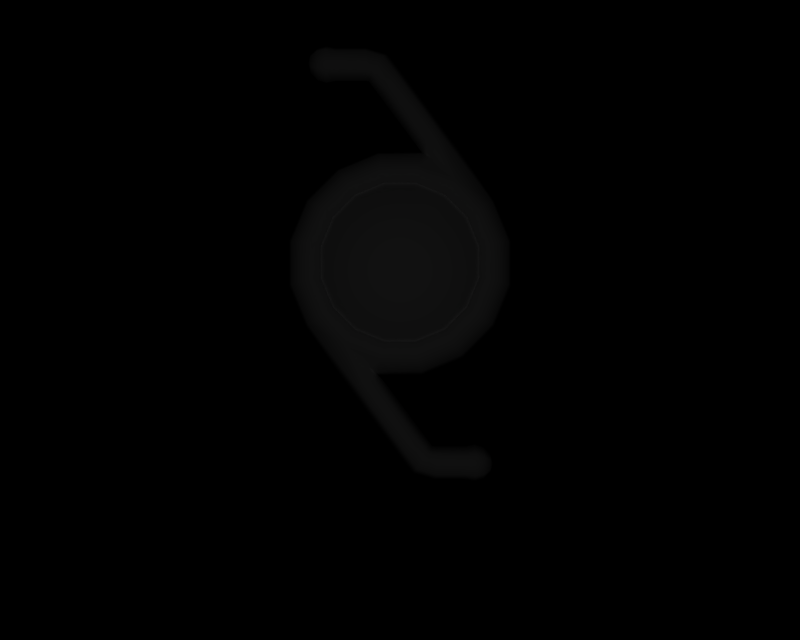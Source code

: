 # Source: BR_Unown-Shiny54.blend  (saved by Blender 2.66.1; exported with 4.5.12 LTS)
import bpy
from mathutils import Matrix  # noqa: F401  (used for matrix-valued properties, if any)

bpy.ops.wm.read_factory_settings(use_empty=True)
scene = bpy.context.scene
scene.name = '1'

# ---- collections
col_collection_1 = bpy.data.collections.new('Collection 1'); scene.collection.children.link(col_collection_1)

# ---- materials (node trees are filled in below, after node groups)
mat_mat_1 = bpy.data.materials.new('mat_1')
mat_mat_1.alpha_threshold = 0.0
mat_mat_1.specular_color = (0.5, 0.5, 0.5)
mat_mat_1.roughness = 0.5
mat_mat_0 = bpy.data.materials.new('mat_0')
mat_mat_0.alpha_threshold = 0.0
mat_mat_0.specular_color = (0.5, 0.5, 0.5)
mat_mat_0.roughness = 0.5

# ---- material node trees

# ---- cameras
cam_camera_001 = bpy.data.cameras.new('Camera.001')
cam_camera_001.passepartout_alpha = 0.2
cam_camera_001.clip_end = 100.0
cam_camera_001.lens = 35.0
cam_camera_001.sensor_width = 32.0
cam_camera_001.sensor_height = 18.0
cam_camera_001.show_passepartout = False
cam_camera_001.show_safe_areas = True
cam_camera_001.dof.focus_distance = 0.0
cam_camera_001.dof.aperture_fstop = 128.0

# ---- lights
light_lamp = bpy.data.lights.new('Lamp', 'POINT')
light_lamp.transmission_factor = 0.0
light_lamp.energy = 130.1
light_lamp.shadow_buffer_clip_start = 0.5
light_lamp.shadow_soft_size = 1.0
light_lamp.shadow_maximum_resolution = 0.006
light_lamp.use_absolute_resolution = True
light_lamp.cycles.use_multiple_importance_sampling = False

# ---- meshes
me_unknown_z_mat_1 = bpy.data.meshes.new('unknown_z_mat_1')
me_unknown_z_mat_1.from_pydata([(0.5528, 2.714, 0.3777), (0.8005, 2.995, 0.2207), (0.5528, 2.933, 0.3777), (0.8005, 2.677, 0.2207), (0.4686, 2.51, 0.3777), (0.6786, 2.383, 0.2207), (0.3131, 2.355, 0.3777), (0.4534, 2.157, 0.2207), (0.11, 2.271, 0.3777), (0.1592, 2.036, 0.2207), (-0.11, 2.271, 0.3777), (-0.1592, 2.036, 0.2207), (-0.3131, 2.355, 0.3777), (-0.4534, 2.157, 0.2207), (-0.4686, 2.51, 0.3777), (-0.6786, 2.383, 0.2207), (-0.5528, 2.714, 0.3777), (-0.8005, 2.677, 0.2207), (-0.5528, 2.933, 0.3777), (-0.8005, 2.995, 0.2207), (-0.4686, 3.137, 0.3777), (-0.6786, 3.289, 0.2207), (-0.3131, 3.292, 0.3777), (-0.4534, 3.515, 0.2207), (-0.11, 3.376, 0.3777), (-0.1592, 3.636, 0.2207), (0.11, 3.376, 0.3777), (0.1592, 3.636, 0.2207), (0.3131, 3.292, 0.3777), (0.4534, 3.515, 0.2207), (0.4686, 3.137, 0.3777), (0.6786, 3.289, 0.2207), (0.0, 2.824, 0.4768)], [], [(0, 1, 2), (0, 3, 1), (3, 0, 4), (4, 5, 3), (6, 5, 4), (6, 7, 5), (8, 7, 6), (8, 9, 7), (10, 9, 8), (10, 11, 9), (12, 11, 10), (12, 13, 11), (14, 13, 12), (14, 15, 13), (16, 15, 14), (16, 17, 15), (18, 17, 16), (18, 19, 17), (20, 19, 18), (20, 21, 19), (22, 21, 20), (22, 23, 21), (24, 23, 22), (24, 25, 23), (26, 25, 24), (26, 27, 25), (28, 27, 26), (28, 29, 27), (30, 29, 28), (30, 31, 29), (2, 31, 30), (2, 1, 31), (26, 32, 30), (28, 26, 30), (32, 2, 30), (32, 0, 2), (4, 0, 32), (32, 6, 4), (8, 6, 32), (32, 10, 8), (12, 10, 32), (32, 14, 12), (16, 14, 32), (32, 18, 16), (20, 18, 32), (32, 22, 20), (24, 22, 32), (32, 26, 24)])
me_unknown_z_mat_1.polygons.foreach_set('use_smooth', [True] * 48)
_k = set([(1, 3), (1, 31), (3, 5), (5, 7), (7, 9), (9, 11), (11, 13), (13, 15), (15, 17), (17, 19), (19, 21), (21, 23), (23, 25), (25, 27), (27, 29), (29, 31)])
me_unknown_z_mat_1.attributes.new('sharp_edge', 'BOOLEAN', 'EDGE').data.foreach_set('value', [ (min(e.vertices), max(e.vertices)) in _k for e in me_unknown_z_mat_1.edges])
_uv = me_unknown_z_mat_1.uv_layers.new(name='UVTex')
_uv.uv.foreach_set('vector', [0.9313, 0.915, 0.9832, 0.8778, 0.9313, 0.8807, 0.9313, 0.915, 0.9832, 0.9154, 0.9832, 0.8778, 0.9832, 0.9154, 0.9313, 0.915, 0.8658, 0.9467, 0.8658, 0.9467, 0.9228, 0.9518, 0.9832, 0.9154, 0.7446, 0.971, 0.9228, 0.9518, 0.8658, 0.9467, 0.7446, 0.971, 0.7825, 0.9793, 0.9228, 0.9518, 0.5864, 0.9841, 0.7825, 0.9793, 0.7446, 0.971, 0.5864, 0.9841, 0.5961, 0.991, 0.7825, 0.9793, 0.4151, 0.9841, 0.5961, 0.991, 0.5864, 0.9841, 0.4151, 0.9841, 0.4039, 0.991, 0.5961, 0.991, 0.2569, 0.971, 0.4039, 0.991, 0.4151, 0.9841, 0.2569, 0.971, 0.2175, 0.9793, 0.4039, 0.991, 0.1358, 0.9467, 0.2175, 0.9793, 0.2569, 0.971, 0.1358, 0.9467, 0.07718, 0.9518, 0.2175, 0.9793, 0.07024, 0.915, 0.07718, 0.9518, 0.1358, 0.9467, 0.07024, 0.915, 0.01683, 0.9154, 0.07718, 0.9518, 0.07024, 0.8807, 0.01683, 0.9154, 0.07024, 0.915, 0.07024, 0.8807, 0.01683, 0.8778, 0.01683, 0.9154, 0.1358, 0.849, 0.01683, 0.8778, 0.07024, 0.8807, 0.1358, 0.849, 0.07718, 0.8414, 0.01683, 0.8778, 0.2569, 0.8247, 0.07718, 0.8414, 0.1358, 0.849, 0.2569, 0.8247, 0.2175, 0.8139, 0.07718, 0.8414, 0.4151, 0.8116, 0.2175, 0.8139, 0.2569, 0.8247, 0.4151, 0.8116, 0.4039, 0.8021, 0.2175, 0.8139, 0.5864, 0.8116, 0.4039, 0.8021, 0.4151, 0.8116, 0.5864, 0.8116, 0.5961, 0.8021, 0.4039, 0.8021, 0.7446, 0.8247, 0.5961, 0.8021, 0.5864, 0.8116, 0.7446, 0.8247, 0.7825, 0.8139, 0.5961, 0.8021, 0.8658, 0.849, 0.7825, 0.8139, 0.7446, 0.8247, 0.8658, 0.849, 0.9228, 0.8414, 0.7825, 0.8139, 0.9313, 0.8807, 0.9228, 0.8414, 0.8658, 0.849, 0.9313, 0.8807, 0.9832, 0.8778, 0.9228, 0.8414, 0.5864, 0.8116, 0.5, 0.8981, 0.8658, 0.849, 0.7446, 0.8247, 0.5864, 0.8116, 0.8658, 0.849, 0.5, 0.8981, 0.9313, 0.8807, 0.8658, 0.849, 0.5, 0.8981, 0.9313, 0.915, 0.9313, 0.8807, 0.8658, 0.9467, 0.9313, 0.915, 0.5, 0.8981, 0.5, 0.8981, 0.7446, 0.971, 0.8658, 0.9467, 0.5864, 0.9841, 0.7446, 0.971, 0.5, 0.8981, 0.5, 0.8981, 0.4151, 0.9841, 0.5864, 0.9841, 0.2569, 0.971, 0.4151, 0.9841, 0.5, 0.8981, 0.5, 0.8981, 0.1358, 0.9467, 0.2569, 0.971, 0.07024, 0.915, 0.1358, 0.9467, 0.5, 0.8981, 0.5, 0.8981, 0.07024, 0.8807, 0.07024, 0.915, 0.1358, 0.849, 0.07024, 0.8807, 0.5, 0.8981, 0.5, 0.8981, 0.2569, 0.8247, 0.1358, 0.849, 0.4151, 0.8116, 0.2569, 0.8247, 0.5, 0.8981, 0.5, 0.8981, 0.5864, 0.8116, 0.4151, 0.8116])
me_unknown_z_mat_1.materials.append(mat_mat_1)
me_unknown_z_mat_1.use_remesh_preserve_volume = False
me_unknown_z_mat_1.use_remesh_preserve_attributes = False
me_unknown_z_mat_1.use_mirror_vertex_groups = False
me_unknown_z_mat_1.update()
me_unknown_z_mat_0 = bpy.data.meshes.new('unknown_z_mat_0')
me_unknown_z_mat_0.from_pydata([(0.456, 2.937, -0.3544), (0.3866, 3.105, -0.3544), (0.7143, 3.324, -0.2715), (0.8426, 3.014, -0.2715), (0.9333, 3.46, -0.1445), (1.101, 3.055, -0.1445), (0.9698, 3.484, -0.00111), (1.144, 3.064, -0.00111), (0.9333, 3.46, 0.1423), (1.101, 3.055, 0.1423), (0.8403, 3.397, 0.2289), (0.9912, 3.033, 0.2289), (0.6786, 3.289, 0.2507), (0.8005, 2.995, 0.2507), (0.6786, 3.289, 0.2207), (0.8005, 2.995, 0.2207), (-0.6236, 3.769, -0.1445), (-0.7143, 3.324, -0.2715), (-0.9333, 3.46, -0.1445), (-0.4773, 3.561, -0.2715), (-0.219, 3.937, -0.1445), (-0.1676, 3.689, -0.2715), (0.219, 3.937, -0.1445), (0.1676, 3.689, -0.2715), (-0.648, 3.806, -0.00111), (-0.9698, 3.484, -0.00111), (-1.101, 3.055, -0.1445), (-1.144, 3.064, -0.00111), (-1.101, 2.617, -0.1445), (-1.144, 2.608, -0.00111), (-0.9333, 2.212, -0.1445), (-0.9698, 2.188, -0.00111), (-0.4505, 1.597, -0.1538), (-0.5498, 1.594, -0.00111), (-0.2931, 1.384, -0.1539), (-0.3802, 1.364, -0.00111), (-0.1357, 1.17, -0.1541), (-0.2106, 1.133, -0.00111), (0.02177, 0.9568, -0.1543), (-0.04096, 0.9022, -0.00111), (0.1792, 0.7433, -0.1545), (0.1287, 0.6715, -0.00111), (0.3607, 0.6885, -0.1528), (0.3595, 0.601, -0.00111), (0.6751, 0.6883, -0.1528), (0.675, 0.6007, -0.001109), (0.7678, 0.6784, -0.1699), (0.7677, 0.5809, -0.001108), (0.8576, 0.6913, -0.1474), (0.8576, 0.6068, -0.001108), (0.9289, 0.7271, -0.08528), (0.9289, 0.6785, -0.001108), (0.2583, 3.233, -0.3544), (0.4773, 3.561, -0.2715), (0.09071, 3.302, -0.3544), (-0.09071, 3.302, -0.3544), (-0.2583, 3.233, -0.3544), (-0.3866, 3.105, -0.3544), (-0.456, 2.937, -0.3544), (-0.8426, 3.014, -0.2715), (-0.456, 2.756, -0.3544), (-0.8426, 2.679, -0.2715), (-0.3866, 2.588, -0.3544), (-0.7143, 2.369, -0.2715), (-0.2583, 2.46, -0.3544), (-0.4773, 2.132, -0.2715), (-0.09071, 2.39, -0.3544), (-0.1676, 2.004, -0.2715), (0.09071, 2.39, -0.3544), (0.1676, 2.004, -0.2715), (0.2583, 2.46, -0.3544), (0.4773, 2.132, -0.2715), (0.3866, 2.588, -0.3544), (0.7143, 2.369, -0.2715), (0.456, 2.756, -0.3544), (0.8426, 2.679, -0.2715), (-0.1972, 1.845, 0.2289), (-0.3202, 1.777, 0.1423), (-0.219, 1.735, 0.1423), (-0.5615, 1.996, 0.2289), (-0.1592, 2.036, 0.2507), (-0.4534, 2.157, 0.2507), (-0.1592, 2.036, 0.2207), (-0.4534, 2.157, 0.2207), (0.5615, 3.676, 0.2289), (0.4534, 3.515, 0.2507), (0.1972, 3.827, 0.2289), (0.1592, 3.636, 0.2507), (-0.1972, 3.827, 0.2289), (-0.1592, 3.636, 0.2507), (-0.5615, 3.676, 0.2289), (-0.4534, 3.515, 0.2507), (-0.8403, 3.397, 0.2289), (-0.6786, 3.289, 0.2507), (-0.9912, 3.033, 0.2289), (-0.8005, 2.995, 0.2507), (-0.9912, 2.639, 0.2289), (-0.8005, 2.677, 0.2507), (-0.8403, 2.275, 0.2289), (-0.6786, 2.383, 0.2507), (-0.6236, 3.769, 0.1423), (-0.9333, 3.46, 0.1423), (-1.101, 3.055, 0.1423), (-1.101, 2.617, 0.1423), (-0.9333, 2.212, 0.1423), (-0.4508, 1.597, 0.1513), (-0.2933, 1.383, 0.1515), (-0.1358, 1.17, 0.1518), (0.0217, 0.9567, 0.1521), (0.1792, 0.7433, 0.1523), (0.3607, 0.6885, 0.1506), (0.6751, 0.6883, 0.1506), (0.7678, 0.6784, 0.1676), (0.8576, 0.6913, 0.1452), (0.9289, 0.7271, 0.08307), (1.101, 2.617, -0.1445), (1.144, 2.608, -0.00111), (1.101, 2.617, 0.1423), (0.9912, 2.639, 0.2289), (0.8005, 2.677, 0.2507), (0.8005, 2.677, 0.2207), (-0.2276, 3.98, -0.00111), (0.2276, 3.98, -0.00111), (-0.219, 3.937, 0.1423), (0.219, 3.937, 0.1423), (0.9333, 2.212, 0.1423), (0.8403, 2.275, 0.2289), (0.6786, 2.383, 0.2507), (0.6786, 2.383, 0.2207), (0.6236, 1.903, 0.1423), (0.5615, 1.996, 0.2289), (0.4534, 2.157, 0.2507), (0.4534, 2.157, 0.2207), (0.219, 1.735, 0.1423), (0.1972, 1.845, 0.2289), (0.1592, 2.036, 0.2507), (0.1592, 2.036, 0.2207), (-0.3202, 1.777, -0.1445), (-0.219, 1.735, -0.1445), (0.219, 1.735, -0.1445), (0.6236, 1.903, -0.1445), (0.9333, 2.212, -0.1445), (-0.2276, 1.692, -0.00111), (0.4534, 3.515, 0.2207), (0.1592, 3.636, 0.2207), (-0.1592, 3.636, 0.2207), (-0.4534, 3.515, 0.2207), (-0.6786, 3.289, 0.2207), (-0.8005, 2.995, 0.2207), (-0.8005, 2.677, 0.2207), (-0.6786, 2.383, 0.2207), (0.2276, 1.692, -0.00111), (0.648, 1.866, -0.00111), (0.9698, 2.188, -0.00111), (0.8578, 0.8602, -0.1474), (0.929, 0.8729, -0.001108), (0.929, 0.8243, -0.08528), (0.8578, 0.9446, -0.001108), (0.7679, 0.8732, -0.1699), (0.768, 0.9707, -0.001108), (0.6752, 0.8635, -0.1528), (0.6753, 0.9511, -0.001109), (0.3629, 0.8636, -0.1528), (0.364, 0.9511, -0.00111), (0.2798, 0.8865, -0.1544), (0.3301, 0.9583, -0.00111), (0.147, 1.065, -0.1547), (0.2106, 1.118, -0.00111), (0.01418, 1.243, -0.1549), (0.09107, 1.278, -0.00111), (-0.1186, 1.421, -0.1552), (-0.02843, 1.439, -0.00111), (-0.2514, 1.599, -0.1554), (-0.1479, 1.599, -0.00111), (-0.2276, 1.692, -0.00111), (0.8578, 0.8602, 0.1452), (0.7679, 0.8732, 0.1676), (0.6752, 0.8635, 0.1506), (0.3629, 0.8636, 0.1506), (0.2798, 0.8865, 0.1522), (0.147, 1.064, 0.1525), (0.0141, 1.242, 0.1527), (-0.1188, 1.42, 0.1529), (-0.2516, 1.598, 0.1532), (0.929, 0.8243, 0.08307), (-0.848, 4.812, -0.1474), (-0.9192, 4.799, -0.001108), (-0.9192, 4.848, -0.08528), (-0.848, 4.727, -0.001108), (-0.7581, 4.799, -0.1699), (-0.7582, 4.701, -0.001108), (-0.6654, 4.808, -0.1528), (-0.6655, 4.721, -0.001109), (-0.3531, 4.808, -0.1528), (-0.3542, 4.721, -0.00111), (-0.27, 4.785, -0.1544), (-0.3203, 4.714, -0.00111), (-0.1372, 4.607, -0.1547), (-0.2008, 4.554, -0.00111), (-0.004381, 4.429, -0.1549), (-0.08127, 4.394, -0.00111), (0.1284, 4.251, -0.1552), (0.03822, 4.233, -0.00111), (0.2612, 4.073, -0.1554), (0.1577, 4.073, -0.00111), (0.3202, 3.895, -0.1445), (0.2276, 3.98, -0.00111), (-0.848, 4.812, 0.1452), (-0.7581, 4.799, 0.1676), (-0.6654, 4.808, 0.1506), (-0.3531, 4.808, 0.1506), (-0.27, 4.785, 0.1522), (-0.1372, 4.608, 0.1525), (-0.004296, 4.43, 0.1527), (0.1286, 4.252, 0.1529), (0.2614, 4.074, 0.1532), (0.3202, 3.895, 0.1423), (-0.9192, 4.848, 0.08307), (-0.8478, 4.981, 0.1452), (-0.9191, 4.945, 0.08307), (-0.8478, 5.065, -0.001108), (-0.9191, 4.994, -0.001108), (-0.8478, 4.981, -0.1474), (-0.9191, 4.945, -0.08528), (-0.758, 4.994, 0.1676), (-0.6653, 4.984, 0.1506), (-0.3509, 4.984, 0.1506), (-0.1694, 4.929, 0.1523), (-0.0119, 4.715, 0.1521), (0.1456, 4.502, 0.1518), (0.3031, 4.289, 0.1515), (0.4606, 4.075, 0.1513), (-0.7579, 5.091, -0.001108), (-0.6652, 5.071, -0.001109), (-0.3497, 5.071, -0.00111), (-0.1189, 5.0, -0.00111), (0.05076, 4.77, -0.00111), (0.2204, 4.539, -0.00111), (0.39, 4.308, -0.00111), (0.5596, 4.078, -0.00111), (-0.758, 4.994, -0.1699), (-0.6653, 4.984, -0.1528), (-0.3509, 4.984, -0.1528), (-0.1694, 4.929, -0.1545), (-0.01197, 4.715, -0.1543), (0.1455, 4.502, -0.1541), (0.3029, 4.288, -0.1539), (0.4603, 4.075, -0.1538), (-0.4615, 1.854, -0.2126), (0.4713, 3.818, -0.2126), (0.0, 2.846, -0.3836), (0.9548, 0.7757, -0.001108), (-0.945, 4.896, -0.001108)], [], [(0, 1, 2), (3, 0, 2), (4, 3, 2), (4, 5, 3), (6, 5, 4), (6, 7, 5), (8, 7, 6), (8, 9, 7), (10, 9, 8), (10, 11, 9), (12, 11, 10), (12, 13, 11), (14, 13, 12), (14, 15, 13), (16, 17, 18), (16, 19, 17), (20, 19, 16), (20, 21, 19), (22, 21, 20), (22, 23, 21), (18, 24, 16), (18, 25, 24), (26, 25, 18), (26, 27, 25), (28, 27, 26), (28, 29, 27), (30, 29, 28), (30, 31, 29), (32, 31, 30), (32, 33, 31), (34, 33, 32), (34, 35, 33), (36, 35, 34), (36, 37, 35), (38, 37, 36), (38, 39, 37), (40, 39, 38), (40, 41, 39), (42, 41, 40), (42, 43, 41), (44, 43, 42), (44, 45, 43), (46, 45, 44), (46, 47, 45), (48, 47, 46), (48, 49, 47), (50, 49, 48), (50, 51, 49), (2, 1, 52), (52, 53, 2), (54, 53, 52), (54, 23, 53), (55, 23, 54), (55, 21, 23), (56, 21, 55), (56, 19, 21), (57, 19, 56), (57, 17, 19), (58, 17, 57), (58, 59, 17), (60, 59, 58), (60, 61, 59), (62, 61, 60), (62, 63, 61), (64, 63, 62), (64, 65, 63), (66, 65, 64), (66, 67, 65), (68, 67, 66), (68, 69, 67), (70, 69, 68), (70, 71, 69), (72, 71, 70), (72, 73, 71), (74, 73, 72), (74, 75, 73), (0, 75, 74), (0, 3, 75), (76, 77, 78), (76, 79, 77), (80, 79, 76), (80, 81, 79), (82, 81, 80), (82, 83, 81), (84, 12, 10), (84, 85, 12), (86, 85, 84), (86, 87, 85), (88, 87, 86), (88, 89, 87), (90, 89, 88), (90, 91, 89), (92, 91, 90), (92, 93, 91), (94, 93, 92), (94, 95, 93), (96, 95, 94), (96, 97, 95), (98, 97, 96), (98, 99, 97), (79, 99, 98), (79, 81, 99), (25, 100, 24), (25, 101, 100), (27, 101, 25), (27, 102, 101), (29, 102, 27), (29, 103, 102), (31, 103, 29), (31, 104, 103), (33, 104, 31), (33, 105, 104), (35, 105, 33), (35, 106, 105), (37, 106, 35), (37, 107, 106), (39, 107, 37), (39, 108, 107), (41, 108, 39), (41, 109, 108), (43, 109, 41), (43, 110, 109), (45, 110, 43), (45, 111, 110), (47, 111, 45), (47, 112, 111), (49, 112, 47), (49, 113, 112), (51, 113, 49), (51, 114, 113), (115, 7, 116), (115, 5, 7), (75, 5, 115), (75, 3, 5), (9, 116, 7), (9, 117, 116), (11, 117, 9), (11, 118, 117), (13, 118, 11), (13, 119, 118), (15, 119, 13), (15, 120, 119), (121, 22, 20), (121, 122, 22), (123, 122, 121), (123, 124, 122), (88, 124, 123), (88, 86, 124), (118, 125, 117), (118, 126, 125), (119, 126, 118), (119, 127, 126), (120, 127, 119), (120, 128, 127), (126, 129, 125), (126, 130, 129), (127, 130, 126), (127, 131, 130), (128, 131, 127), (128, 132, 131), (24, 20, 16), (24, 121, 20), (100, 121, 24), (100, 123, 121), (90, 123, 100), (90, 88, 123), (130, 133, 129), (130, 134, 133), (131, 134, 130), (131, 135, 134), (132, 135, 131), (132, 136, 135), (134, 78, 133), (134, 76, 78), (135, 76, 134), (135, 80, 76), (136, 80, 135), (136, 82, 80), (59, 18, 17), (59, 26, 18), (61, 26, 59), (61, 28, 26), (63, 28, 61), (63, 30, 28), (96, 104, 98), (96, 103, 104), (94, 103, 96), (94, 102, 103), (92, 102, 94), (92, 101, 102), (90, 101, 92), (90, 100, 101), (67, 137, 65), (67, 138, 137), (69, 138, 67), (69, 139, 138), (71, 139, 69), (71, 140, 139), (73, 140, 71), (73, 141, 140), (75, 141, 73), (75, 115, 141), (137, 138, 142), (142, 78, 77), (85, 14, 12), (85, 143, 14), (87, 143, 85), (87, 144, 143), (89, 144, 87), (89, 145, 144), (91, 145, 89), (91, 146, 145), (93, 146, 91), (93, 147, 146), (95, 147, 93), (95, 148, 147), (97, 148, 95), (97, 149, 148), (99, 149, 97), (99, 150, 149), (81, 150, 99), (81, 83, 150), (151, 138, 139), (151, 142, 138), (133, 142, 151), (133, 78, 142), (152, 139, 140), (152, 151, 139), (129, 151, 152), (129, 133, 151), (153, 140, 141), (153, 152, 140), (125, 152, 153), (125, 129, 152), (116, 141, 115), (116, 153, 141), (117, 153, 116), (117, 125, 153), (154, 155, 156), (154, 157, 155), (158, 157, 154), (158, 159, 157), (160, 159, 158), (160, 161, 159), (162, 161, 160), (162, 163, 161), (164, 163, 162), (164, 165, 163), (166, 165, 164), (166, 167, 165), (168, 167, 166), (168, 169, 167), (170, 169, 168), (170, 171, 169), (172, 171, 170), (172, 173, 171), (137, 173, 172), (137, 174, 173), (159, 175, 157), (159, 176, 175), (161, 176, 159), (161, 177, 176), (163, 177, 161), (163, 178, 177), (165, 178, 163), (165, 179, 178), (167, 179, 165), (167, 180, 179), (169, 180, 167), (169, 181, 180), (171, 181, 169), (171, 182, 181), (173, 182, 171), (173, 183, 182), (174, 183, 173), (174, 77, 183), (175, 155, 157), (175, 184, 155), (113, 184, 175), (113, 114, 184), (176, 113, 175), (176, 112, 113), (177, 112, 176), (177, 111, 112), (178, 111, 177), (178, 110, 111), (179, 110, 178), (179, 109, 110), (180, 109, 179), (180, 108, 109), (181, 108, 180), (181, 107, 108), (182, 107, 181), (182, 106, 107), (183, 106, 182), (183, 105, 106), (48, 156, 50), (48, 154, 156), (46, 154, 48), (46, 158, 154), (44, 158, 46), (44, 160, 158), (42, 160, 44), (42, 162, 160), (40, 162, 42), (40, 164, 162), (38, 164, 40), (38, 166, 164), (36, 166, 38), (36, 168, 166), (34, 168, 36), (34, 170, 168), (32, 170, 34), (32, 172, 170), (185, 186, 187), (185, 188, 186), (189, 188, 185), (189, 190, 188), (191, 190, 189), (191, 192, 190), (193, 192, 191), (193, 194, 192), (195, 194, 193), (195, 196, 194), (197, 196, 195), (197, 198, 196), (199, 198, 197), (199, 200, 198), (201, 200, 199), (201, 202, 200), (203, 202, 201), (203, 204, 202), (205, 204, 203), (205, 206, 204), (190, 207, 188), (190, 208, 207), (192, 208, 190), (192, 209, 208), (194, 209, 192), (194, 210, 209), (196, 210, 194), (196, 211, 210), (198, 211, 196), (198, 212, 211), (200, 212, 198), (200, 213, 212), (202, 213, 200), (202, 214, 213), (204, 214, 202), (204, 215, 214), (206, 215, 204), (206, 216, 215), (207, 186, 188), (207, 217, 186), (218, 217, 207), (218, 219, 217), (220, 219, 218), (220, 221, 219), (222, 221, 220), (222, 223, 221), (185, 223, 222), (185, 187, 223), (208, 218, 207), (208, 224, 218), (209, 224, 208), (209, 225, 224), (210, 225, 209), (210, 226, 225), (211, 226, 210), (211, 227, 226), (212, 227, 211), (212, 228, 227), (213, 228, 212), (213, 229, 228), (214, 229, 213), (214, 230, 229), (215, 230, 214), (215, 231, 230), (224, 220, 218), (224, 232, 220), (225, 232, 224), (225, 233, 232), (226, 233, 225), (226, 234, 233), (227, 234, 226), (227, 235, 234), (228, 235, 227), (228, 236, 235), (229, 236, 228), (229, 237, 236), (230, 237, 229), (230, 238, 237), (231, 238, 230), (231, 239, 238), (8, 239, 231), (8, 6, 239), (232, 222, 220), (232, 240, 222), (233, 240, 232), (233, 241, 240), (234, 241, 233), (234, 242, 241), (235, 242, 234), (235, 243, 242), (236, 243, 235), (236, 244, 243), (237, 244, 236), (237, 245, 244), (238, 245, 237), (238, 246, 245), (239, 246, 238), (239, 247, 246), (6, 247, 239), (6, 4, 247), (240, 185, 222), (240, 189, 185), (241, 189, 240), (241, 191, 189), (242, 191, 241), (242, 193, 191), (243, 193, 242), (243, 195, 193), (244, 195, 243), (244, 197, 195), (245, 197, 244), (245, 199, 197), (246, 199, 245), (246, 201, 199), (247, 201, 246), (247, 203, 201), (104, 79, 98), (104, 105, 79), (183, 79, 105), (183, 77, 79), (65, 30, 63), (65, 248, 30), (172, 248, 65), (172, 32, 248), (30, 248, 32), (172, 65, 137), (205, 22, 122), (205, 23, 22), (53, 23, 205), (205, 203, 53), (249, 53, 203), (249, 4, 53), (247, 4, 249), (249, 203, 247), (4, 2, 53), (124, 216, 122), (124, 86, 216), (84, 216, 86), (84, 215, 216), (231, 215, 84), (84, 8, 231), (10, 8, 84), (1, 0, 250), (0, 74, 250), (72, 250, 74), (72, 70, 250), (68, 250, 70), (68, 66, 250), (64, 250, 66), (64, 62, 250), (60, 250, 62), (60, 58, 250), (57, 250, 58), (57, 56, 250), (55, 250, 56), (55, 54, 250), (52, 250, 54), (52, 1, 250), (155, 251, 156), (155, 184, 251), (114, 251, 184), (114, 51, 251), (50, 251, 51), (50, 156, 251), (186, 252, 187), (186, 217, 252), (219, 252, 217), (219, 221, 252), (223, 252, 221), (223, 187, 252)])
me_unknown_z_mat_0.polygons.foreach_set('use_smooth', [True] * 484)
_k = set([(14, 15), (14, 143), (15, 120), (77, 142), (77, 174), (82, 83), (82, 136), (83, 150), (120, 128), (122, 205), (122, 216), (128, 132), (132, 136), (137, 142), (137, 174), (143, 144), (144, 145), (145, 146), (146, 147), (147, 148), (148, 149), (149, 150), (205, 206), (206, 216)])
me_unknown_z_mat_0.attributes.new('sharp_edge', 'BOOLEAN', 'EDGE').data.foreach_set('value', [ (min(e.vertices), max(e.vertices)) in _k for e in me_unknown_z_mat_0.edges])
_uv = me_unknown_z_mat_0.uv_layers.new(name='UVTex')
_uv.uv.foreach_set('vector', [0.0, 0.0, 0.0, 0.0, 0.0, 0.0, 0.0, 0.0, 0.0, 0.0, 0.0, 0.0, 0.0, 0.0, 0.0, 0.0, 0.0, 0.0, 0.0, 0.0, 0.0, 0.0, 0.0, 0.0, 0.0, 0.0, 0.0, 0.0, 0.0, 0.0, 0.0, 0.0, 0.0, 0.0, 0.0, 0.0, 0.0, 0.0, 0.0, 0.0, 0.0, 0.0, 0.0, 0.0, 0.0, 0.0, 0.0, 0.0, 0.0, 0.0, 0.0, 0.0, 0.0, 0.0, 0.0, 0.0, 0.0, 0.0, 0.0, 0.0, 0.0, 0.0, 0.0, 0.0, 0.0, 0.0, 0.0, 0.0, 0.0, 0.0, 0.0, 0.0, 0.0, 0.0, 0.0, 0.0, 0.0, 0.0, 0.0, 0.0, 0.0, 0.0, 0.0, 0.0, 0.0, 0.0, 0.0, 0.0, 0.0, 0.0, 0.0, 0.0, 0.0, 0.0, 0.0, 0.0, 0.0, 0.0, 0.0, 0.0, 0.0, 0.0, 0.0, 0.0, 0.0, 0.0, 0.0, 0.0, 0.0, 0.0, 0.0, 0.0, 0.0, 0.0, 0.0, 0.0, 0.0, 0.0, 0.0, 0.0, 0.0, 0.0, 0.0, 0.0, 0.0, 0.0, 0.0, 0.0, 0.0, 0.0, 0.0, 0.0, 0.0, 0.0, 0.0, 0.0, 0.0, 0.0, 0.0, 0.0, 0.0, 0.0, 0.0, 0.0, 0.0, 0.0, 0.0, 0.0, 0.0, 0.0, 0.0, 0.0, 0.0, 0.0, 0.0, 0.0, 0.0, 0.0, 0.0, 0.0, 0.0, 0.0, 0.0, 0.0, 0.0, 0.0, 0.0, 0.0, 0.0, 0.0, 0.0, 0.0, 0.0, 0.0, 0.0, 0.0, 0.0, 0.0, 0.0, 0.0, 0.0, 0.0, 0.0, 0.0, 0.0, 0.0, 0.0, 0.0, 0.0, 0.0, 0.0, 0.0, 0.0, 0.0, 0.0, 0.0, 0.0, 0.0, 0.0, 0.0, 0.0, 0.0, 0.0, 0.0, 0.0, 0.0, 0.0, 0.0, 0.0, 0.0, 0.0, 0.0, 0.0, 0.0, 0.0, 0.0, 0.0, 0.0, 0.0, 0.0, 0.0, 0.0, 0.0, 0.0, 0.0, 0.0, 0.0, 0.0, 0.0, 0.0, 0.0, 0.0, 0.0, 0.0, 0.0, 0.0, 0.0, 0.0, 0.0, 0.0, 0.0, 0.0, 0.0, 0.0, 0.0, 0.0, 0.0, 0.0, 0.0, 0.0, 0.0, 0.0, 0.0, 0.0, 0.0, 0.0, 0.0, 0.0, 0.0, 0.0, 0.0, 0.0, 0.0, 0.0, 0.0, 0.0, 0.0, 0.0, 0.0, 0.0, 0.0, 0.0, 0.0, 0.0, 0.0, 0.0, 0.0, 0.0, 0.0, 0.0, 0.0, 0.0, 0.0, 0.0, 0.0, 0.0, 0.0, 0.0, 0.0, 0.0, 0.0, 0.0, 0.0, 0.0, 0.0, 0.0, 0.0, 0.0, 0.0, 0.0, 0.0, 0.0, 0.0, 0.0, 0.0, 0.0, 0.0, 0.0, 0.0, 0.0, 0.0, 0.0, 0.0, 0.0, 0.0, 0.0, 0.0, 0.0, 0.0, 0.0, 0.0, 0.0, 0.0, 0.0, 0.0, 0.0, 0.0, 0.0, 0.0, 0.0, 0.0, 0.0, 0.0, 0.0, 0.0, 0.0, 0.0, 0.0, 0.0, 0.0, 0.0, 0.0, 0.0, 0.0, 0.0, 0.0, 0.0, 0.0, 0.0, 0.0, 0.0, 0.0, 0.0, 0.0, 0.0, 0.0, 0.0, 0.0, 0.0, 0.0, 0.0, 0.0, 0.0, 0.0, 0.0, 0.0, 0.0, 0.0, 0.0, 0.0, 0.0, 0.0, 0.0, 0.0, 0.0, 0.0, 0.0, 0.0, 0.0, 0.0, 0.0, 0.0, 0.0, 0.0, 0.0, 0.0, 0.0, 0.0, 0.0, 0.0, 0.0, 0.0, 0.0, 0.0, 0.0, 0.0, 0.0, 0.0, 0.0, 0.0, 0.0, 0.0, 0.0, 0.0, 0.0, 0.0, 0.0, 0.0, 0.0, 0.0, 0.0, 0.0, 0.0, 0.0, 0.0, 0.0, 0.0, 0.0, 0.0, 0.0, 0.0, 0.0, 0.0, 0.0, 0.0, 0.0, 0.0, 0.0, 0.0, 0.0, 0.0, 0.0, 0.0, 0.0, 0.0, 0.0, 0.0, 0.0, 0.0, 0.0, 0.0, 0.0, 0.0, 0.0, 0.0, 0.0, 0.0, 0.0, 0.0, 0.0, 0.0, 0.0, 0.0, 0.0, 0.0, 0.0, 0.0, 0.0, 0.0, 0.0, 0.0, 0.0, 0.0, 0.0, 0.0, 0.0, 0.0, 0.0, 0.0, 0.0, 0.0, 0.0, 0.0, 0.0, 0.0, 0.0, 0.0, 0.0, 0.0, 0.0, 0.0, 0.0, 0.0, 0.0, 0.0, 0.0, 0.0, 0.0, 0.0, 0.0, 0.0, 0.0, 0.0, 0.0, 0.0, 0.0, 0.0, 0.0, 0.0, 0.0, 0.0, 0.0, 0.0, 0.0, 0.0, 0.0, 0.0, 0.0, 0.0, 0.0, 0.0, 0.0, 0.0, 0.0, 0.0, 0.0, 0.0, 0.0, 0.0, 0.0, 0.0, 0.0, 0.0, 0.0, 0.0, 0.0, 0.0, 0.0, 0.0, 0.0, 0.0, 0.0, 0.0, 0.0, 0.0, 0.0, 0.0, 0.0, 0.0, 0.0, 0.0, 0.0, 0.0, 0.0, 0.0, 0.0, 0.0, 0.0, 0.0, 0.0, 0.0, 0.0, 0.0, 0.0, 0.0, 0.0, 0.0, 0.0, 0.0, 0.0, 0.0, 0.0, 0.0, 0.0, 0.0, 0.0, 0.0, 0.0, 0.0, 0.0, 0.0, 0.0, 0.0, 0.0, 0.0, 0.0, 0.0, 0.0, 0.0, 0.0, 0.0, 0.0, 0.0, 0.0, 0.0, 0.0, 0.0, 0.0, 0.0, 0.0, 0.0, 0.0, 0.0, 0.0, 0.0, 0.0, 0.0, 0.0, 0.0, 0.0, 0.0, 0.0, 0.0, 0.0, 0.0, 0.0, 0.0, 0.0, 0.0, 0.0, 0.0, 0.0, 0.0, 0.0, 0.0, 0.0, 0.0, 0.0, 0.0, 0.0, 0.0, 0.0, 0.0, 0.0, 0.0, 0.0, 0.0, 0.0, 0.0, 0.0, 0.0, 0.0, 0.0, 0.0, 0.0, 0.0, 0.0, 0.0, 0.0, 0.0, 0.0, 0.0, 0.0, 0.0, 0.0, 0.0, 0.0, 0.0, 0.0, 0.0, 0.0, 0.0, 0.0, 0.0, 0.0, 0.0, 0.0, 0.0, 0.0, 0.0, 0.0, 0.0, 0.0, 0.0, 0.0, 0.0, 0.0, 0.0, 0.0, 0.0, 0.0, 0.0, 0.0, 0.0, 0.0, 0.0, 0.0, 0.0, 0.0, 0.0, 0.0, 0.0, 0.0, 0.0, 0.0, 0.0, 0.0, 0.0, 0.0, 0.0, 0.0, 0.0, 0.0, 0.0, 0.0, 0.0, 0.0, 0.0, 0.0, 0.0, 0.0, 0.0, 0.0, 0.0, 0.0, 0.0, 0.0, 0.0, 0.0, 0.0, 0.0, 0.0, 0.0, 0.0, 0.0, 0.0, 0.0, 0.0, 0.0, 0.0, 0.0, 0.0, 0.0, 0.0, 0.0, 0.0, 0.0, 0.0, 0.0, 0.0, 0.0, 0.0, 0.0, 0.0, 0.0, 0.0, 0.0, 0.0, 0.0, 0.0, 0.0, 0.0, 0.0, 0.0, 0.0, 0.0, 0.0, 0.0, 0.0, 0.0, 0.0, 0.0, 0.0, 0.0, 0.0, 0.0, 0.0, 0.0, 0.0, 0.0, 0.0, 0.0, 0.0, 0.0, 0.0, 0.0, 0.0, 0.0, 0.0, 0.0, 0.0, 0.0, 0.0, 0.0, 0.0, 0.0, 0.0, 0.0, 0.0, 0.0, 0.0, 0.0, 0.0, 0.0, 0.0, 0.0, 0.0, 0.0, 0.0, 0.0, 0.0, 0.0, 0.0, 0.0, 0.0, 0.0, 0.0, 0.0, 0.0, 0.0, 0.0, 0.0, 0.0, 0.0, 0.0, 0.0, 0.0, 0.0, 0.0, 0.0, 0.0, 0.0, 0.0, 0.0, 0.0, 0.0, 0.0, 0.0, 0.0, 0.0, 0.0, 0.0, 0.0, 0.0, 0.0, 0.0, 0.0, 0.0, 0.0, 0.0, 0.0, 0.0, 0.0, 0.0, 0.0, 0.0, 0.0, 0.0, 0.0, 0.0, 0.0, 0.0, 0.0, 0.0, 0.0, 0.0, 0.0, 0.0, 0.0, 0.0, 0.0, 0.0, 0.0, 0.0, 0.0, 0.0, 0.0, 0.0, 0.0, 0.0, 0.0, 0.0, 0.0, 0.0, 0.0, 0.0, 0.0, 0.0, 0.0, 0.0, 0.0, 0.0, 0.0, 0.0, 0.0, 0.0, 0.0, 0.0, 0.0, 0.0, 0.0, 0.0, 0.0, 0.0, 0.0, 0.0, 0.0, 0.0, 0.0, 0.0, 0.0, 0.0, 0.0, 0.0, 0.0, 0.0, 0.0, 0.0, 0.0, 0.0, 0.0, 0.0, 0.0, 0.0, 0.0, 0.0, 0.0, 0.0, 0.0, 0.0, 0.0, 0.0, 0.0, 0.0, 0.0, 0.0, 0.0, 0.0, 0.0, 0.0, 0.0, 0.0, 0.0, 0.0, 0.0, 0.0, 0.0, 0.0, 0.0, 0.0, 0.0, 0.0, 0.0, 0.0, 0.0, 0.0, 0.0, 0.0, 0.0, 0.0, 0.0, 0.0, 0.0, 0.0, 0.0, 0.0, 0.0, 0.0, 0.0, 0.0, 0.0, 0.0, 0.0, 0.0, 0.0, 0.0, 0.0, 0.0, 0.0, 0.0, 0.0, 0.0, 0.0, 0.0, 0.0, 0.0, 0.0, 0.0, 0.0, 0.0, 0.0, 0.0, 0.0, 0.0, 0.0, 0.0, 0.0, 0.0, 0.0, 0.0, 0.0, 0.0, 0.0, 0.0, 0.0, 0.0, 0.0, 0.0, 0.0, 0.0, 0.0, 0.0, 0.0, 0.0, 0.0, 0.0, 0.0, 0.0, 0.0, 0.0, 0.0, 0.0, 0.0, 0.0, 0.0, 0.0, 0.0, 0.0, 0.0, 0.0, 0.0, 0.0, 0.0, 0.0, 0.0, 0.0, 0.0, 0.0, 0.0, 0.0, 0.0, 0.0, 0.0, 0.0, 0.0, 0.0, 0.0, 0.0, 0.0, 0.0, 0.0, 0.0, 0.0, 0.0, 0.0, 0.0, 0.0, 0.0, 0.0, 0.0, 0.0, 0.0, 0.0, 0.0, 0.0, 0.0, 0.0, 0.0, 0.0, 0.0, 0.0, 0.0, 0.0, 0.0, 0.0, 0.0, 0.0, 0.0, 0.0, 0.0, 0.0, 0.0, 0.0, 0.0, 0.0, 0.0, 0.0, 0.0, 0.0, 0.0, 0.0, 0.0, 0.0, 0.0, 0.0, 0.0, 0.0, 0.0, 0.0, 0.0, 0.0, 0.0, 0.0, 0.0, 0.0, 0.0, 0.0, 0.0, 0.0, 0.0, 0.0, 0.0, 0.0, 0.0, 0.0, 0.0, 0.0, 0.0, 0.0, 0.0, 0.0, 0.0, 0.0, 0.0, 0.0, 0.0, 0.0, 0.0, 0.0, 0.0, 0.0, 0.0, 0.0, 0.0, 0.0, 0.0, 0.0, 0.0, 0.0, 0.0, 0.0, 0.0, 0.0, 0.0, 0.0, 0.0, 0.0, 0.0, 0.0, 0.0, 0.0, 0.0, 0.0, 0.0, 0.0, 0.0, 0.0, 0.0, 0.0, 0.0, 0.0, 0.0, 0.0, 0.0, 0.0, 0.0, 0.0, 0.0, 0.0, 0.0, 0.0, 0.0, 0.0, 0.0, 0.0, 0.0, 0.0, 0.0, 0.0, 0.0, 0.0, 0.0, 0.0, 0.0, 0.0, 0.0, 0.0, 0.0, 0.0, 0.0, 0.0, 0.0, 0.0, 0.0, 0.0, 0.0, 0.0, 0.0, 0.0, 0.0, 0.0, 0.0, 0.0, 0.0, 0.0, 0.0, 0.0, 0.0, 0.0, 0.0, 0.0, 0.0, 0.0, 0.0, 0.0, 0.0, 0.0, 0.0, 0.0, 0.0, 0.0, 0.0, 0.0, 0.0, 0.0, 0.0, 0.0, 0.0, 0.0, 0.0, 0.0, 0.0, 0.0, 0.0, 0.0, 0.0, 0.0, 0.0, 0.0, 0.0, 0.0, 0.0, 0.0, 0.0, 0.0, 0.0, 0.0, 0.0, 0.0, 0.0, 0.0, 0.0, 0.0, 0.0, 0.0, 0.0, 0.0, 0.0, 0.0, 0.0, 0.0, 0.0, 0.0, 0.0, 0.0, 0.0, 0.0, 0.0, 0.0, 0.0, 0.0, 0.0, 0.0, 0.0, 0.0, 0.0, 0.0, 0.0, 0.0, 0.0, 0.0, 0.0, 0.0, 0.0, 0.0, 0.0, 0.0, 0.0, 0.0, 0.0, 0.0, 0.0, 0.0, 0.0, 0.0, 0.0, 0.0, 0.0, 0.0, 0.0, 0.0, 0.0, 0.0, 0.0, 0.0, 0.0, 0.0, 0.0, 0.0, 0.0, 0.0, 0.0, 0.0, 0.0, 0.0, 0.0, 0.0, 0.0, 0.0, 0.0, 0.0, 0.0, 0.0, 0.0, 0.0, 0.0, 0.0, 0.0, 0.0, 0.0, 0.0, 0.0, 0.0, 0.0, 0.0, 0.0, 0.0, 0.0, 0.0, 0.0, 0.0, 0.0, 0.0, 0.0, 0.0, 0.0, 0.0, 0.0, 0.0, 0.0, 0.0, 0.0, 0.0, 0.0, 0.0, 0.0, 0.0, 0.0, 0.0, 0.0, 0.0, 0.0, 0.0, 0.0, 0.0, 0.0, 0.0, 0.0, 0.0, 0.0, 0.0, 0.0, 0.0, 0.0, 0.0, 0.0, 0.0, 0.0, 0.0, 0.0, 0.0, 0.0, 0.0, 0.0, 0.0, 0.0, 0.0, 0.0, 0.0, 0.0, 0.0, 0.0, 0.0, 0.0, 0.0, 0.0, 0.0, 0.0, 0.0, 0.0, 0.0, 0.0, 0.0, 0.0, 0.0, 0.0, 0.0, 0.0, 0.0, 0.0, 0.0, 0.0, 0.0, 0.0, 0.0, 0.0, 0.0, 0.0, 0.0, 0.0, 0.0, 0.0, 0.0, 0.0, 0.0, 0.0, 0.0, 0.0, 0.0, 0.0, 0.0, 0.0, 0.0, 0.0, 0.0, 0.0, 0.0, 0.0, 0.0, 0.0, 0.0, 0.0, 0.0, 0.0, 0.0, 0.0, 0.0, 0.0, 0.0, 0.0, 0.0, 0.0, 0.0, 0.0, 0.0, 0.0, 0.0, 0.0, 0.0, 0.0, 0.0, 0.0, 0.0, 0.0, 0.0, 0.0, 0.0, 0.0, 0.0, 0.0, 0.0, 0.0, 0.0, 0.0, 0.0, 0.0, 0.0, 0.0, 0.0, 0.0, 0.0, 0.0, 0.0, 0.0, 0.0, 0.0, 0.0, 0.0, 0.0, 0.0, 0.0, 0.0, 0.0, 0.0, 0.0, 0.0, 0.0, 0.0, 0.0, 0.0, 0.0, 0.0, 0.0, 0.0, 0.0, 0.0, 0.0, 0.0, 0.0, 0.0, 0.0, 0.0, 0.0, 0.0, 0.0, 0.0, 0.0, 0.0, 0.0, 0.0, 0.0, 0.0, 0.0, 0.0, 0.0, 0.0, 0.0, 0.0, 0.0, 0.0, 0.0, 0.0, 0.0, 0.0, 0.0, 0.0, 0.0, 0.0, 0.0, 0.0, 0.0, 0.0, 0.0, 0.0, 0.0, 0.0, 0.0, 0.0, 0.0, 0.0, 0.0, 0.0, 0.0, 0.0, 0.0, 0.0, 0.0, 0.0, 0.0, 0.0, 0.0, 0.0, 0.0, 0.0, 0.0, 0.0, 0.0, 0.0, 0.0, 0.0, 0.0, 0.0, 0.0, 0.0, 0.0, 0.0, 0.0, 0.0, 0.0, 0.0, 0.0, 0.0, 0.0, 0.0, 0.0, 0.0, 0.0, 0.0, 0.0, 0.0, 0.0, 0.0, 0.0, 0.0, 0.0, 0.0, 0.0, 0.0, 0.0, 0.0, 0.0, 0.0, 0.0, 0.0, 0.0, 0.0, 0.0, 0.0, 0.0, 0.0, 0.0, 0.0, 0.0, 0.0, 0.0, 0.0, 0.0, 0.0, 0.0, 0.0, 0.0, 0.0, 0.0, 0.0, 0.0, 0.0, 0.0, 0.0, 0.0, 0.0, 0.0, 0.0, 0.0, 0.0, 0.0, 0.0, 0.0, 0.0, 0.0, 0.0, 0.0, 0.0, 0.0, 0.0, 0.0, 0.0, 0.0, 0.0, 0.0, 0.0, 0.0, 0.0, 0.0, 0.0, 0.0, 0.0, 0.0, 0.0, 0.0, 0.0, 0.0, 0.0, 0.0, 0.0, 0.0, 0.0, 0.0, 0.0, 0.0, 0.0, 0.0, 0.0, 0.0, 0.0, 0.0, 0.0, 0.0, 0.0, 0.0, 0.0, 0.0, 0.0, 0.0, 0.0, 0.0, 0.0, 0.0, 0.0, 0.0, 0.0, 0.0, 0.0, 0.0, 0.0, 0.0, 0.0, 0.0, 0.0, 0.0, 0.0, 0.0, 0.0, 0.0, 0.0, 0.0, 0.0, 0.0, 0.0, 0.0, 0.0, 0.0, 0.0, 0.0, 0.0, 0.0, 0.0, 0.0, 0.0, 0.0, 0.0, 0.0, 0.0, 0.0, 0.0, 0.0, 0.0, 0.0, 0.0, 0.0, 0.0, 0.0, 0.0, 0.0, 0.0, 0.0, 0.0, 0.0, 0.0, 0.0, 0.0, 0.0, 0.0, 0.0, 0.0, 0.0, 0.0, 0.0, 0.0, 0.0, 0.0, 0.0, 0.0, 0.0, 0.0, 0.0, 0.0, 0.0, 0.0, 0.0, 0.0, 0.0, 0.0, 0.0, 0.0, 0.0, 0.0, 0.0, 0.0, 0.0, 0.0, 0.0, 0.0, 0.0, 0.0, 0.0, 0.0, 0.0, 0.0, 0.0, 0.0, 0.0, 0.0, 0.0, 0.0, 0.0, 0.0, 0.0, 0.0, 0.0, 0.0, 0.0, 0.0, 0.0, 0.0, 0.0, 0.0, 0.0, 0.0, 0.0, 0.0, 0.0, 0.0, 0.0, 0.0, 0.0, 0.0, 0.0, 0.0, 0.0, 0.0, 0.0, 0.0, 0.0, 0.0, 0.0, 0.0, 0.0, 0.0, 0.0, 0.0, 0.0, 0.0, 0.0, 0.0, 0.0, 0.0, 0.0, 0.0, 0.0, 0.0, 0.0, 0.0, 0.0, 0.0, 0.0, 0.0, 0.0, 0.0, 0.0, 0.0, 0.0, 0.0, 0.0, 0.0, 0.0, 0.0, 0.0, 0.0, 0.0, 0.0, 0.0, 0.0, 0.0, 0.0, 0.0, 0.0, 0.0, 0.0, 0.0, 0.0, 0.0, 0.0, 0.0, 0.0, 0.0, 0.0, 0.0, 0.0, 0.0, 0.0, 0.0, 0.0, 0.0, 0.0, 0.0, 0.0, 0.0, 0.0, 0.0, 0.0, 0.0, 0.0, 0.0, 0.0, 0.0, 0.0, 0.0, 0.0, 0.0, 0.0, 0.0, 0.0, 0.0, 0.0, 0.0, 0.0, 0.0, 0.0, 0.0, 0.0, 0.0, 0.0, 0.0, 0.0, 0.0, 0.0, 0.0, 0.0, 0.0, 0.0, 0.0, 0.0, 0.0, 0.0, 0.0, 0.0, 0.0, 0.0, 0.0, 0.0, 0.0, 0.0, 0.0, 0.0, 0.0, 0.0, 0.0, 0.0, 0.0, 0.0, 0.0, 0.0, 0.0, 0.0, 0.0, 0.0, 0.0, 0.0, 0.0, 0.0, 0.0, 0.0, 0.0, 0.0, 0.0, 0.0, 0.0, 0.0, 0.0, 0.0, 0.0, 0.0, 0.0, 0.0, 0.0, 0.0, 0.0, 0.0, 0.0, 0.0, 0.0, 0.0, 0.0, 0.0, 0.0, 0.0, 0.0, 0.0, 0.0, 0.0, 0.0, 0.0, 0.0, 0.0, 0.0, 0.0, 0.0, 0.0, 0.0, 0.0, 0.0, 0.0, 0.0, 0.0, 0.0, 0.0, 0.0, 0.0, 0.0, 0.0, 0.0, 0.0, 0.0, 0.0, 0.0, 0.0, 0.0, 0.0, 0.0, 0.0, 0.0, 0.0, 0.0, 0.0, 0.0, 0.0, 0.0, 0.0, 0.0, 0.0, 0.0, 0.0, 0.0, 0.0, 0.0, 0.0, 0.0, 0.0, 0.0, 0.0, 0.0, 0.0, 0.0, 0.0, 0.0, 0.0, 0.0, 0.0, 0.0, 0.0, 0.0, 0.0, 0.0, 0.0, 0.0, 0.0, 0.0, 0.0, 0.0, 0.0, 0.0, 0.0, 0.0, 0.0, 0.0, 0.0, 0.0, 0.0, 0.0, 0.0, 0.0, 0.0, 0.0, 0.0, 0.0, 0.0, 0.0, 0.0, 0.0, 0.0, 0.0, 0.0, 0.0, 0.0, 0.0, 0.0, 0.0, 0.0, 0.0, 0.0, 0.0, 0.0, 0.0, 0.0, 0.0, 0.0, 0.0, 0.0, 0.0, 0.0, 0.0, 0.0, 0.0, 0.0, 0.0, 0.0, 0.0, 0.0, 0.0, 0.0, 0.0, 0.0, 0.0, 0.0, 0.0, 0.0, 0.0, 0.0, 0.0, 0.0, 0.0, 0.0, 0.0, 0.0, 0.0, 0.0, 0.0, 0.0, 0.0, 0.0, 0.0, 0.0, 0.0, 0.0, 0.0, 0.0, 0.0, 0.0, 0.0, 0.0, 0.0, 0.0, 0.0, 0.0, 0.0, 0.0, 0.0, 0.0, 0.0, 0.0, 0.0, 0.0, 0.0, 0.0, 0.0, 0.0, 0.0, 0.0, 0.0, 0.0, 0.0, 0.0, 0.0, 0.0, 0.0, 0.0, 0.0, 0.0, 0.0, 0.0, 0.0, 0.0, 0.0, 0.0, 0.0, 0.0, 0.0, 0.0, 0.0, 0.0, 0.0, 0.0, 0.0, 0.0, 0.0, 0.0, 0.0, 0.0, 0.0, 0.0, 0.0, 0.0, 0.0, 0.0, 0.0, 0.0, 0.0, 0.0, 0.0, 0.0, 0.0, 0.0, 0.0, 0.0, 0.0, 0.0, 0.0, 0.0, 0.0, 0.0, 0.0, 0.0, 0.0, 0.0, 0.0, 0.0, 0.0, 0.0, 0.0, 0.0, 0.0, 0.0, 0.0, 0.0, 0.0, 0.0, 0.0, 0.0, 0.0, 0.0, 0.0, 0.0, 0.0, 0.0, 0.0, 0.0, 0.0, 0.0, 0.0, 0.0, 0.0, 0.0, 0.0, 0.0, 0.0, 0.0, 0.0, 0.0, 0.0, 0.0, 0.0, 0.0, 0.0, 0.0, 0.0, 0.0, 0.0, 0.0, 0.0, 0.0, 0.0, 0.0, 0.0, 0.0, 0.0, 0.0, 0.0, 0.0, 0.0, 0.0, 0.0, 0.0, 0.0, 0.0, 0.0, 0.0, 0.0, 0.0, 0.0, 0.0, 0.0, 0.0, 0.0, 0.0, 0.0, 0.0, 0.0, 0.0, 0.0, 0.0, 0.0, 0.0, 0.0, 0.0, 0.0, 0.0, 0.0, 0.0, 0.0, 0.0, 0.0, 0.0, 0.0, 0.0, 0.0, 0.0, 0.0, 0.0, 0.0, 0.0, 0.0, 0.0, 0.0, 0.0, 0.0, 0.0, 0.0, 0.0, 0.0, 0.0, 0.0, 0.0, 0.0, 0.0, 0.0, 0.0, 0.0, 0.0, 0.0, 0.0, 0.0, 0.0, 0.0, 0.0, 0.0, 0.0, 0.0, 0.0, 0.0, 0.0, 0.0, 0.0, 0.0, 0.0, 0.0, 0.0, 0.0, 0.0, 0.0, 0.0, 0.0, 0.0, 0.0, 0.0, 0.0, 0.0, 0.0, 0.0, 0.0, 0.0, 0.0, 0.0, 0.0, 0.0, 0.0, 0.0, 0.0, 0.0, 0.0, 0.0, 0.0, 0.0, 0.0, 0.0, 0.0, 0.0, 0.0, 0.0, 0.0, 0.0, 0.0, 0.0, 0.0, 0.0, 0.0, 0.0, 0.0, 0.0, 0.0, 0.0, 0.0, 0.0, 0.0, 0.0, 0.0, 0.0, 0.0, 0.0, 0.0, 0.0, 0.0, 0.0, 0.0, 0.0, 0.0, 0.0, 0.0, 0.0, 0.0, 0.0, 0.0, 0.0, 0.0, 0.0, 0.0, 0.0, 0.0, 0.0, 0.0, 0.0, 0.0, 0.0, 0.0, 0.0, 0.0, 0.0, 0.0, 0.0, 0.0, 0.0, 0.0, 0.0, 0.0, 0.0, 0.0, 0.0, 0.0, 0.0, 0.0, 0.0, 0.0, 0.0, 0.0, 0.0, 0.0, 0.0, 0.0, 0.0, 0.0, 0.0, 0.0, 0.0, 0.0, 0.0, 0.0, 0.0, 0.0, 0.0, 0.0, 0.0, 0.0, 0.0, 0.0, 0.0, 0.0, 0.0, 0.0, 0.0, 0.0, 0.0, 0.0, 0.0, 0.0, 0.0, 0.0, 0.0, 0.0, 0.0, 0.0, 0.0, 0.0, 0.0, 0.0, 0.0, 0.0, 0.0, 0.0, 0.0, 0.0, 0.0, 0.0, 0.0, 0.0, 0.0, 0.0, 0.0, 0.0, 0.0, 0.0, 0.0, 0.0, 0.0, 0.0, 0.0, 0.0, 0.0, 0.0, 0.0, 0.0, 0.0, 0.0, 0.0, 0.0, 0.0, 0.0, 0.0, 0.0, 0.0, 0.0, 0.0, 0.0, 0.0, 0.0, 0.0, 0.0, 0.0, 0.0, 0.0, 0.0, 0.0, 0.0, 0.0, 0.0, 0.0, 0.0, 0.0, 0.0, 0.0, 0.0, 0.0, 0.0, 0.0, 0.0, 0.0, 0.0, 0.0, 0.0, 0.0, 0.0, 0.0, 0.0, 0.0, 0.0, 0.0, 0.0, 0.0, 0.0, 0.0, 0.0, 0.0, 0.0, 0.0, 0.0, 0.0, 0.0, 0.0, 0.0, 0.0, 0.0, 0.0, 0.0, 0.0, 0.0, 0.0, 0.0, 0.0, 0.0, 0.0, 0.0, 0.0, 0.0, 0.0, 0.0, 0.0, 0.0, 0.0, 0.0, 0.0, 0.0, 0.0, 0.0, 0.0, 0.0, 0.0, 0.0, 0.0, 0.0, 0.0, 0.0, 0.0, 0.0, 0.0, 0.0, 0.0, 0.0, 0.0, 0.0, 0.0, 0.0, 0.0, 0.0, 0.0, 0.0, 0.0, 0.0, 0.0, 0.0, 0.0, 0.0, 0.0, 0.0, 0.0, 0.0, 0.0, 0.0, 0.0, 0.0, 0.0, 0.0, 0.0, 0.0, 0.0, 0.0, 0.0, 0.0, 0.0, 0.0, 0.0, 0.0, 0.0, 0.0, 0.0, 0.0, 0.0, 0.0, 0.0, 0.0, 0.0, 0.0, 0.0, 0.0, 0.0, 0.0, 0.0, 0.0, 0.0, 0.0, 0.0, 0.0, 0.0, 0.0, 0.0, 0.0, 0.0, 0.0, 0.0, 0.0, 0.0, 0.0, 0.0, 0.0, 0.0, 0.0, 0.0, 0.0, 0.0, 0.0, 0.0, 0.0, 0.0, 0.0, 0.0, 0.0, 0.0, 0.0, 0.0, 0.0, 0.0, 0.0, 0.0, 0.0, 0.0, 0.0, 0.0, 0.0, 0.0, 0.0, 0.0, 0.0, 0.0, 0.0, 0.0, 0.0, 0.0, 0.0, 0.0, 0.0, 0.0, 0.0, 0.0, 0.0, 0.0, 0.0, 0.0, 0.0, 0.0, 0.0, 0.0, 0.0, 0.0, 0.0, 0.0, 0.0, 0.0, 0.0, 0.0, 0.0, 0.0, 0.0, 0.0, 0.0, 0.0, 0.0, 0.0, 0.0, 0.0, 0.0, 0.0, 0.0, 0.0, 0.0, 0.0, 0.0, 0.0, 0.0, 0.0, 0.0, 0.0, 0.0, 0.0, 0.0, 0.0, 0.0, 0.0, 0.0, 0.0, 0.0, 0.0, 0.0, 0.0, 0.0, 0.0, 0.0, 0.0, 0.0, 0.0, 0.0, 0.0, 0.0, 0.0, 0.0, 0.0, 0.0, 0.0, 0.0, 0.0, 0.0, 0.0, 0.0, 0.0, 0.0, 0.0, 0.0, 0.0, 0.0, 0.0, 0.0, 0.0, 0.0, 0.0, 0.0, 0.0, 0.0, 0.0, 0.0, 0.0, 0.0, 0.0, 0.0, 0.0, 0.0, 0.0, 0.0, 0.0, 0.0, 0.0, 0.0, 0.0, 0.0, 0.0, 0.0, 0.0, 0.0, 0.0, 0.0, 0.0, 0.0, 0.0, 0.0, 0.0, 0.0, 0.0, 0.0, 0.0, 0.0, 0.0, 0.0, 0.0, 0.0, 0.0, 0.0, 0.0, 0.0, 0.0, 0.0, 0.0, 0.0, 0.0, 0.0, 0.0, 0.0, 0.0, 0.0, 0.0, 0.0, 0.0, 0.0, 0.0, 0.0, 0.0, 0.0, 0.0, 0.0, 0.0, 0.0, 0.0, 0.0, 0.0, 0.0, 0.0, 0.0, 0.0, 0.0, 0.0, 0.0, 0.0, 0.0, 0.0, 0.0, 0.0, 0.0, 0.0, 0.0, 0.0, 0.0, 0.0, 0.0, 0.0, 0.0, 0.0, 0.0, 0.0, 0.0, 0.0, 0.0, 0.0, 0.0, 0.0, 0.0, 0.0, 0.0, 0.0, 0.0, 0.0, 0.0, 0.0, 0.0, 0.0, 0.0, 0.0, 0.0, 0.0, 0.0, 0.0, 0.0, 0.0, 0.0, 0.0, 0.0, 0.0, 0.0, 0.0, 0.0, 0.0, 0.0, 0.0, 0.0, 0.0, 0.0, 0.0, 0.0, 0.0, 0.0, 0.0, 0.0, 0.0, 0.0, 0.0, 0.0, 0.0, 0.0, 0.0, 0.0, 0.0, 0.0, 0.0, 0.0, 0.0, 0.0, 0.0, 0.0, 0.0, 0.0, 0.0])
me_unknown_z_mat_0.materials.append(mat_mat_0)
me_unknown_z_mat_0.use_remesh_preserve_volume = False
me_unknown_z_mat_0.use_remesh_preserve_attributes = False
me_unknown_z_mat_0.use_mirror_vertex_groups = False
me_unknown_z_mat_0.update()

# ---- objects
ob_lamp_002 = bpy.data.objects.new('Lamp.002', light_lamp)
ob_lamp_001 = bpy.data.objects.new('Lamp.001', light_lamp)
ob_camera_001 = bpy.data.objects.new('Camera.001', cam_camera_001)
ob_unknown_z_mat_1 = bpy.data.objects.new('unknown_z_mat_1', me_unknown_z_mat_1)
ob_unknown_z_mat_0 = bpy.data.objects.new('unknown_z_mat_0', me_unknown_z_mat_0)

# ---- transforms, parenting, visibility, modifiers, constraints
ob_lamp_002.location = (1.503, 2.255, 9.02)
ob_lamp_002.lock_rotations_4d = False
ob_lamp_002.empty_display_type = 'ARROWS'
ob_lamp_002.lineart.crease_threshold = 0.0
ob_lamp_001.location = (-1.503, 2.255, 9.02)
ob_lamp_001.lock_rotations_4d = False
ob_lamp_001.empty_display_type = 'ARROWS'
ob_lamp_001.lineart.crease_threshold = 0.0
ob_camera_001.location = (0.0, 2.255, 9.02)
ob_camera_001.lock_rotations_4d = False
ob_camera_001.empty_display_type = 'ARROWS'
ob_camera_001.lineart.crease_threshold = 0.0
ob_unknown_z_mat_1.location = (0.0, 0.0, 0.0)
ob_unknown_z_mat_1.lock_rotations_4d = False
ob_unknown_z_mat_1.empty_display_type = 'ARROWS'
ob_unknown_z_mat_1.lineart.crease_threshold = 0.0
ob_unknown_z_mat_0.location = (0.0, 0.0, 0.0)
ob_unknown_z_mat_0.lock_rotations_4d = False
ob_unknown_z_mat_0.empty_display_type = 'ARROWS'
ob_unknown_z_mat_0.lineart.crease_threshold = 0.0

# ---- collection membership
col_collection_1.objects.link(ob_lamp_002)
col_collection_1.objects.link(ob_lamp_001)
col_collection_1.objects.link(ob_camera_001)
col_collection_1.objects.link(ob_unknown_z_mat_1)
col_collection_1.objects.link(ob_unknown_z_mat_0)

# ---- scene / render settings (as saved in the file)
scene.camera = ob_camera_001
scene.frame_start = 1; scene.frame_end = 250; scene.frame_set(1)
scene.render.engine = 'BLENDER_EEVEE_NEXT'
scene.render.image_settings.file_format = 'TARGA'
scene.render.image_settings.color_mode = 'RGB'
scene.render.image_settings.compression = 90
scene.render.resolution_x = 320
scene.render.resolution_y = 256
scene.render.fps = 25
scene.render.dither_intensity = 0.0
scene.render.film_transparent = True
scene.render.use_compositing = False
scene.render.use_sequencer = False
scene.render.use_file_extension = False
scene.render.bake_margin = 2
scene.render.bake_bias = 0.0
scene.render.use_stamp_time = False
scene.render.use_stamp_date = False
scene.render.use_stamp_frame = False
scene.render.use_stamp_camera = False
scene.render.use_stamp_scene = False
scene.render.use_stamp_filename = False
scene.render.use_stamp_render_time = False
scene.render.stamp_font_size = 0
scene.render.stamp_foreground = (0.0, 0.0, 0.0, 0.0)
scene.render.stamp_background = (0.0, 0.0, 0.0, 0.0)
scene.cycles.use_denoising = False
scene.cycles.samples = 10
scene.cycles.sampling_pattern = 'TABULATED_SOBOL'
scene.cycles.light_sampling_threshold = 0.0
scene.cycles.use_adaptive_sampling = False
scene.cycles.use_light_tree = False
scene.cycles.blur_glossy = 0.0
scene.cycles.volume_bounces = 1
scene.cycles.pixel_filter_type = 'GAUSSIAN'
scene.cycles.sample_clamp_indirect = 0.0
scene.view_settings.view_transform = 'Raw'
bpy.context.view_layer.update()
